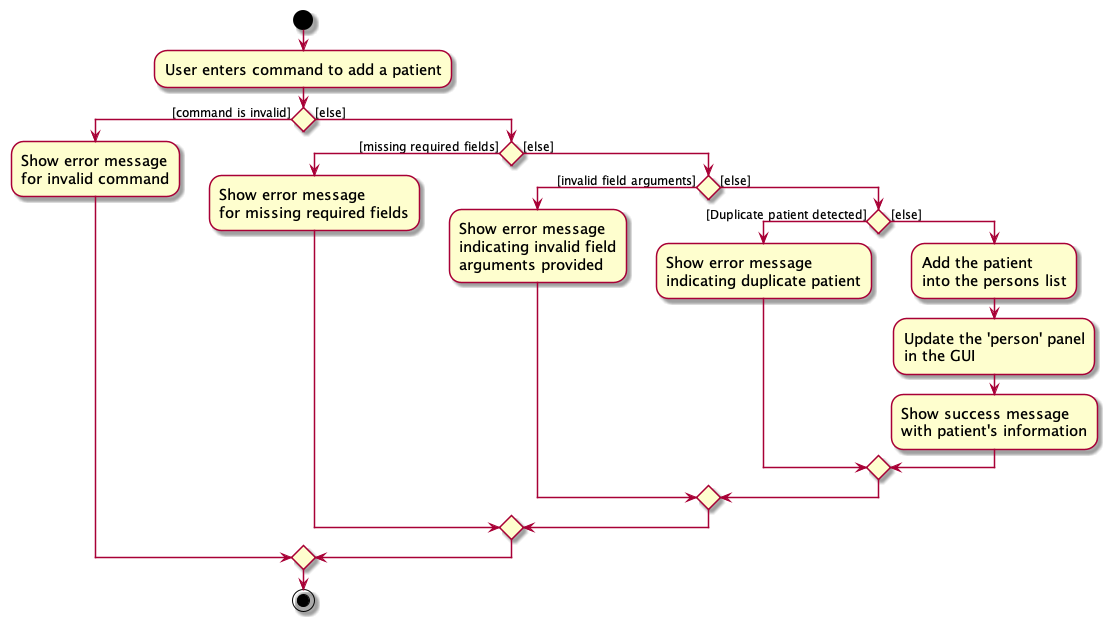

The diagram above was rendered by PlantUML. Its source (embedded in the PNG):
@startuml
skin rose
skinparam ActivityFontSize 15
skinparam ArrowFontSize 12

start
:User enters command to add a patient;

if () then ([command is invalid])
    :Show error message\nfor invalid command;
else ([else])
    if () then ([missing required fields])
        :Show error message\nfor missing required fields;
    else ([else])
        if () then ([invalid field arguments])
            :Show error message\nindicating invalid field\narguments provided;
        else ([else])
            if () then ([Duplicate patient detected])
                :Show error message\nindicating duplicate patient;
                else ([else])
                    :Add the patient\ninto the persons list;
                    :Update the 'person' panel\nin the GUI;
                    :Show success message\nwith patient's information;
            endif;
        endif
    endif
endif

stop
@enduml